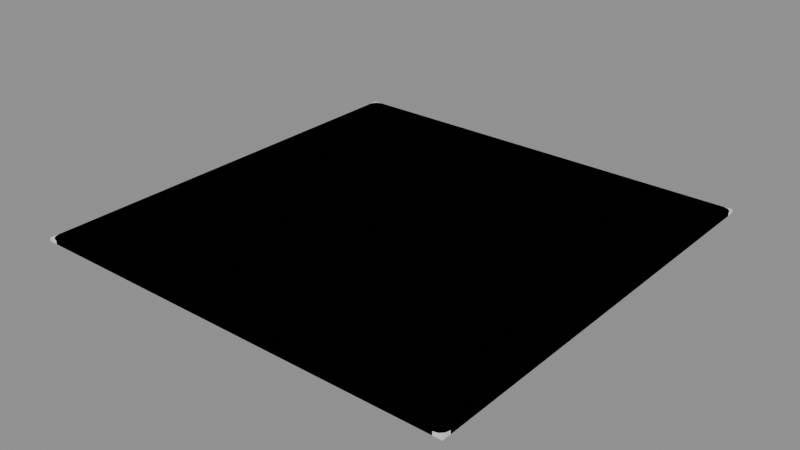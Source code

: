 # Source: model.blend  (saved by Blender 4.5.87; exported with 4.5.12 LTS)
import bpy
from mathutils import Matrix  # noqa: F401  (used for matrix-valued properties, if any)

bpy.ops.wm.read_factory_settings(use_empty=True)
scene = bpy.context.scene
scene.name = 'Scene'

# ---- collections
col_a = bpy.data.collections.new('a'); scene.collection.children.link(col_a)
col_b = bpy.data.collections.new('b'); scene.collection.children.link(col_b)

# ---- images (referenced by path relative to the original .blend; pixels are not part of the script)
import os
ASSET_DIR = os.environ.get("B2B_ASSET_DIR", "")  # directory of the original .blend (textures are referenced by path, not embedded)
HERE = os.path.dirname(os.path.abspath(__file__))  # packed textures are extracted next to this script under _unpacked/

def load_image(name, relpath, width, height, colorspace="sRGB"):
    """Load a texture the original file referenced (path relative to the .blend, or extracted next to this script)."""
    p = next((c for c in (os.path.join(HERE, relpath), os.path.join(ASSET_DIR, relpath)) if relpath and os.path.exists(c)), "")
    if p:
        img = bpy.data.images.load(p, check_existing=True)
        img.name = name
    else:  # same state as the original file: an image datablock whose file is absent (Cycles renders it pink)
        img = bpy.data.images.new(name, width, height)
        img.source = "FILE"
        img.filepath = "//" + (relpath or name)
    img.colorspace_settings.name = colorspace
    return img
img_weave_color = load_image('weave_color', 'weave_color.png', 1024, 1024, 'sRGB')

# ---- materials (node trees are filled in below, after node groups)
mat_greylight14 = bpy.data.materials.new('greyLight14')
mat_weave = bpy.data.materials.new('weave')

# ---- material node trees
mat_weave.use_nodes = True; mat_weave.node_tree.nodes.clear()
_N = mat_weave.node_tree.nodes; _L = mat_weave.node_tree.links
n0 = _N.new('ShaderNodeBsdfPrincipled'); n0.name = 'Principled BSDF'; n0.location = (-200, 100)
n0.inputs[2].default_value = 0.95
n1 = _N.new('ShaderNodeOutputMaterial'); n1.name = 'Material Output'; n1.location = (200, 100)
n2 = _N.new('ShaderNodeTexImage'); n2.name = 'Image Texture'; n2.location = (-400, 300)
n2.image = img_weave_color
_L.new(n0.outputs[0], n1.inputs[0])
_L.new(n2.outputs[0], n0.inputs[0])
n1.is_active_output = True

# ---- meshes
me_a_body = bpy.data.meshes.new('a_body')
me_a_body.from_pydata([(-0.75, -0.75, 0.0), (-0.75, -0.75, 0.012), (-0.75, 0.75, 0.0), (-0.75, 0.75, 0.012), (0.75, -0.75, 0.0), (0.75, -0.75, 0.012), (0.75, 0.75, 0.0), (0.75, 0.75, 0.012)], [], [(0, 1, 3, 2), (2, 3, 7, 6), (6, 7, 5, 4), (4, 5, 1, 0), (2, 6, 4, 0), (7, 3, 1, 5)])
me_a_body.materials.append(mat_greylight14)
me_a_body.update()
me_b_body = bpy.data.meshes.new('b_body')
me_b_body.from_pydata([(0.75, 0.72, 0.0), (0.746, 0.735, 0.0), (0.735, 0.746, 0.0), (0.72, 0.75, 0.0), (-0.72, 0.75, 0.0), (-0.735, 0.746, 0.0), (-0.746, 0.735, 0.0), (-0.75, 0.72, 0.0), (-0.75, -0.72, 0.0), (-0.746, -0.735, 0.0), (-0.735, -0.746, 0.0), (-0.72, -0.75, 0.0), (0.72, -0.75, 0.0), (0.735, -0.746, 0.0), (0.746, -0.735, 0.0), (0.75, -0.72, 0.0), (0.75, 0.72, 0.012), (0.746, 0.735, 0.012), (0.735, 0.746, 0.012), (0.72, 0.75, 0.012), (-0.72, 0.75, 0.012), (-0.735, 0.746, 0.012), (-0.746, 0.735, 0.012), (-0.75, 0.72, 0.012), (-0.75, -0.72, 0.012), (-0.746, -0.735, 0.012), (-0.735, -0.746, 0.012), (-0.72, -0.75, 0.012), (0.72, -0.75, 0.012), (0.735, -0.746, 0.012), (0.746, -0.735, 0.012), (0.75, -0.72, 0.012)], [], [(0, 1, 17, 16), (1, 2, 18, 17), (2, 3, 19, 18), (3, 4, 20, 19), (4, 5, 21, 20), (5, 6, 22, 21), (6, 7, 23, 22), (7, 8, 24, 23), (8, 9, 25, 24), (9, 10, 26, 25), (10, 11, 27, 26), (11, 12, 28, 27), (12, 13, 29, 28), (13, 14, 30, 29), (14, 15, 31, 30), (15, 0, 16, 31), (16, 17, 18, 19, 20, 21, 22, 23, 24, 25, 26, 27, 28, 29, 30, 31)])
me_b_body.polygons.foreach_set('use_smooth', [True] * 17)
_k = set([(0, 1), (0, 15), (1, 2), (2, 3), (3, 4), (4, 5), (5, 6), (6, 7), (7, 8), (8, 9), (9, 10), (10, 11), (11, 12), (12, 13), (13, 14), (14, 15), (16, 17), (16, 31), (17, 18), (18, 19), (19, 20), (20, 21), (21, 22), (22, 23), (23, 24), (24, 25), (25, 26), (26, 27), (27, 28), (28, 29), (29, 30), (30, 31)])
me_b_body.attributes.new('sharp_edge', 'BOOLEAN', 'EDGE').data.foreach_set('value', [ (min(e.vertices), max(e.vertices)) in _k for e in me_b_body.edges])
_uv = me_b_body.uv_layers.new(name='UVMap')
_uv.uv.foreach_set('vector', [1.0, 0.98, 0.9973, 0.99, 0.9973, 0.99, 1.0, 0.98, 0.9973, 0.99, 0.99, 0.9973, 0.99, 0.9973, 0.9973, 0.99, 0.99, 0.9973, 0.98, 1.0, 0.98, 1.0, 0.99, 0.9973, 0.98, 1.0, 0.02, 1.0, 0.02, 1.0, 0.98, 1.0, 0.02, 1.0, 0.01, 0.9973, 0.01, 0.9973, 0.02, 1.0, 0.01, 0.9973, 0.00268, 0.99, 0.00268, 0.99, 0.01, 0.9973, 0.00268, 0.99, 0.0, 0.98, 0.0, 0.98, 0.00268, 0.99, 0.0, 0.98, 0.0, 0.02, 0.0, 0.02, 0.0, 0.98, 0.0, 0.02, 0.00268, 0.01, 0.00268, 0.01, 0.0, 0.02, 0.00268, 0.01, 0.01, 0.00268, 0.01, 0.00268, 0.00268, 0.01, 0.01, 0.00268, 0.02, 0.0, 0.02, 0.0, 0.01, 0.00268, 0.02, 0.0, 0.98, 0.0, 0.98, 0.0, 0.02, 0.0, 0.98, 0.0, 0.99, 0.00268, 0.99, 0.00268, 0.98, 0.0, 0.99, 0.00268, 0.9973, 0.01, 0.9973, 0.01, 0.99, 0.00268, 0.9973, 0.01, 1.0, 0.02, 1.0, 0.02, 0.9973, 0.01, 1.0, 0.02, 1.0, 0.98, 1.0, 0.98, 1.0, 0.02, 1.0, 0.98, 0.9973, 0.99, 0.99, 0.9973, 0.98, 1.0, 0.02, 1.0, 0.01, 0.9973, 0.00268, 0.99, 0.0, 0.98, 0.0, 0.02, 0.00268, 0.01, 0.01, 0.00268, 0.02, 0.0, 0.98, 0.0, 0.99, 0.00268, 0.9973, 0.01, 1.0, 0.02])
me_b_body.materials.append(mat_weave)
me_b_body.update()

# ---- objects
ob_a_body = bpy.data.objects.new('a_body', me_a_body)
ob_b_body = bpy.data.objects.new('b_body', me_b_body)

# ---- transforms, parenting, visibility, modifiers, constraints
ob_a_body.location = (0.0, 0.0, 0.0)
ob_b_body.location = (0.0, 0.0, 0.0)

# ---- collection membership
col_a.objects.link(ob_a_body)
col_b.objects.link(ob_b_body)

# ---- scene / render settings (as saved in the file)
scene.frame_start = 1; scene.frame_end = 250; scene.frame_set(1)
scene.render.engine = 'BLENDER_EEVEE_NEXT'
bpy.context.view_layer.update()

# ---- added for rendering (the .blend has no active camera and no usable light): camera, sun + grey world if the file has none
cam_auto = bpy.data.cameras.new('AutoCamera')
cam_auto.lens = 50.0
cam_auto.sensor_width = 36.0
cam_auto.clip_end = 1000.0
ob_auto_camera = bpy.data.objects.new('AutoCamera', cam_auto)
scene.collection.objects.link(ob_auto_camera)
ob_auto_camera.location = (1.96273, -2.35528, 1.57618)
ob_auto_camera.rotation_euler = (1.09748, -7.21219e-08, 0.694738)
scene.camera = ob_auto_camera
light_auto_sun = bpy.data.lights.new('AutoSun', 'SUN')
light_auto_sun.energy = 3.0
light_auto_sun.angle = 0.0523599
ob_auto_sun = bpy.data.objects.new('AutoSun', light_auto_sun)
scene.collection.objects.link(ob_auto_sun)
ob_auto_sun.rotation_euler = (0.872665, 0.174533, 0.523599)
if scene.world is None:
    world_auto = bpy.data.worlds.new('AutoWorld')
    world_auto.color = (0.3, 0.3, 0.3)
    scene.world = world_auto
bpy.context.view_layer.update()
